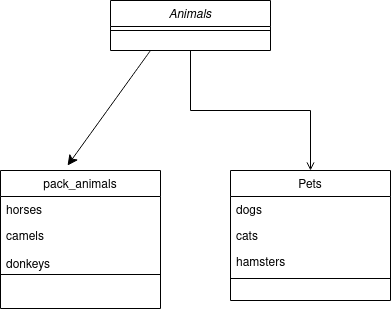

The diagram above was exported from draw.io. Its source (the exported page's mxGraphModel, read from the mxfile embedded in the PNG):
<mxGraphModel dx="694" dy="365" grid="1" gridSize="10" guides="1" tooltips="1" connect="1" arrows="1" fold="1" page="1" pageScale="1" pageWidth="827" pageHeight="1169" math="0" shadow="0">
  <root>
    <mxCell id="WIyWlLk6GJQsqaUBKTNV-0" />
    <mxCell id="WIyWlLk6GJQsqaUBKTNV-1" parent="WIyWlLk6GJQsqaUBKTNV-0" />
    <mxCell id="bzmUq7Q4VhvIsurZzM0D-1" style="edgeStyle=none;curved=1;rounded=0;orthogonalLoop=1;jettySize=auto;html=1;exitX=0.25;exitY=1;exitDx=0;exitDy=0;entryX=0.419;entryY=-0.036;entryDx=0;entryDy=0;entryPerimeter=0;fontSize=12;startSize=8;endSize=8;" edge="1" parent="WIyWlLk6GJQsqaUBKTNV-1" source="zkfFHV4jXpPFQw0GAbJ--0" target="zkfFHV4jXpPFQw0GAbJ--6">
      <mxGeometry relative="1" as="geometry" />
    </mxCell>
    <mxCell id="zkfFHV4jXpPFQw0GAbJ--0" value="Animals" style="swimlane;fontStyle=2;align=center;verticalAlign=top;childLayout=stackLayout;horizontal=1;startSize=26;horizontalStack=0;resizeParent=1;resizeLast=0;collapsible=1;marginBottom=0;rounded=0;shadow=0;strokeWidth=1;" parent="WIyWlLk6GJQsqaUBKTNV-1" vertex="1">
      <mxGeometry x="190" y="130" width="160" height="50" as="geometry">
        <mxRectangle x="230" y="140" width="160" height="26" as="alternateBounds" />
      </mxGeometry>
    </mxCell>
    <mxCell id="zkfFHV4jXpPFQw0GAbJ--4" value="" style="line;html=1;strokeWidth=1;align=left;verticalAlign=middle;spacingTop=-1;spacingLeft=3;spacingRight=3;rotatable=0;labelPosition=right;points=[];portConstraint=eastwest;" parent="zkfFHV4jXpPFQw0GAbJ--0" vertex="1">
      <mxGeometry y="26" width="160" height="8" as="geometry" />
    </mxCell>
    <mxCell id="zkfFHV4jXpPFQw0GAbJ--6" value="pack_animals" style="swimlane;fontStyle=0;align=center;verticalAlign=top;childLayout=stackLayout;horizontal=1;startSize=26;horizontalStack=0;resizeParent=1;resizeLast=0;collapsible=1;marginBottom=0;rounded=0;shadow=0;strokeWidth=1;" parent="WIyWlLk6GJQsqaUBKTNV-1" vertex="1">
      <mxGeometry x="80" y="300" width="160" height="138" as="geometry">
        <mxRectangle x="130" y="380" width="160" height="26" as="alternateBounds" />
      </mxGeometry>
    </mxCell>
    <mxCell id="zkfFHV4jXpPFQw0GAbJ--7" value="horses" style="text;align=left;verticalAlign=top;spacingLeft=4;spacingRight=4;overflow=hidden;rotatable=0;points=[[0,0.5],[1,0.5]];portConstraint=eastwest;" parent="zkfFHV4jXpPFQw0GAbJ--6" vertex="1">
      <mxGeometry y="26" width="160" height="26" as="geometry" />
    </mxCell>
    <mxCell id="zkfFHV4jXpPFQw0GAbJ--8" value="camels&#10;&#10;donkeys" style="text;align=left;verticalAlign=top;spacingLeft=4;spacingRight=4;overflow=hidden;rotatable=0;points=[[0,0.5],[1,0.5]];portConstraint=eastwest;rounded=0;shadow=0;html=0;" parent="zkfFHV4jXpPFQw0GAbJ--6" vertex="1">
      <mxGeometry y="52" width="160" height="48" as="geometry" />
    </mxCell>
    <mxCell id="zkfFHV4jXpPFQw0GAbJ--9" value="" style="line;html=1;strokeWidth=1;align=left;verticalAlign=middle;spacingTop=-1;spacingLeft=3;spacingRight=3;rotatable=0;labelPosition=right;points=[];portConstraint=eastwest;" parent="zkfFHV4jXpPFQw0GAbJ--6" vertex="1">
      <mxGeometry y="100" width="160" height="8" as="geometry" />
    </mxCell>
    <mxCell id="zkfFHV4jXpPFQw0GAbJ--17" value="Pets" style="swimlane;fontStyle=0;align=center;verticalAlign=top;childLayout=stackLayout;horizontal=1;startSize=26;horizontalStack=0;resizeParent=1;resizeLast=0;collapsible=1;marginBottom=0;rounded=0;shadow=0;strokeWidth=1;" parent="WIyWlLk6GJQsqaUBKTNV-1" vertex="1">
      <mxGeometry x="310" y="300" width="160" height="130" as="geometry">
        <mxRectangle x="550" y="140" width="160" height="26" as="alternateBounds" />
      </mxGeometry>
    </mxCell>
    <mxCell id="zkfFHV4jXpPFQw0GAbJ--18" value="dogs" style="text;align=left;verticalAlign=top;spacingLeft=4;spacingRight=4;overflow=hidden;rotatable=0;points=[[0,0.5],[1,0.5]];portConstraint=eastwest;" parent="zkfFHV4jXpPFQw0GAbJ--17" vertex="1">
      <mxGeometry y="26" width="160" height="26" as="geometry" />
    </mxCell>
    <mxCell id="zkfFHV4jXpPFQw0GAbJ--19" value="cats" style="text;align=left;verticalAlign=top;spacingLeft=4;spacingRight=4;overflow=hidden;rotatable=0;points=[[0,0.5],[1,0.5]];portConstraint=eastwest;rounded=0;shadow=0;html=0;" parent="zkfFHV4jXpPFQw0GAbJ--17" vertex="1">
      <mxGeometry y="52" width="160" height="26" as="geometry" />
    </mxCell>
    <mxCell id="zkfFHV4jXpPFQw0GAbJ--20" value="hamsters" style="text;align=left;verticalAlign=top;spacingLeft=4;spacingRight=4;overflow=hidden;rotatable=0;points=[[0,0.5],[1,0.5]];portConstraint=eastwest;rounded=0;shadow=0;html=0;" parent="zkfFHV4jXpPFQw0GAbJ--17" vertex="1">
      <mxGeometry y="78" width="160" height="26" as="geometry" />
    </mxCell>
    <mxCell id="zkfFHV4jXpPFQw0GAbJ--23" value="" style="line;html=1;strokeWidth=1;align=left;verticalAlign=middle;spacingTop=-1;spacingLeft=3;spacingRight=3;rotatable=0;labelPosition=right;points=[];portConstraint=eastwest;" parent="zkfFHV4jXpPFQw0GAbJ--17" vertex="1">
      <mxGeometry y="104" width="160" height="8" as="geometry" />
    </mxCell>
    <mxCell id="zkfFHV4jXpPFQw0GAbJ--26" value="" style="endArrow=open;shadow=0;strokeWidth=1;rounded=0;endFill=1;edgeStyle=elbowEdgeStyle;elbow=vertical;exitX=0.5;exitY=1;exitDx=0;exitDy=0;" parent="WIyWlLk6GJQsqaUBKTNV-1" source="zkfFHV4jXpPFQw0GAbJ--0" target="zkfFHV4jXpPFQw0GAbJ--17" edge="1">
      <mxGeometry x="0.5" y="41" relative="1" as="geometry">
        <mxPoint x="300.96000000000004" y="232" as="sourcePoint" />
        <mxPoint x="540" y="192" as="targetPoint" />
        <mxPoint x="-40" y="32" as="offset" />
      </mxGeometry>
    </mxCell>
  </root>
</mxGraphModel>